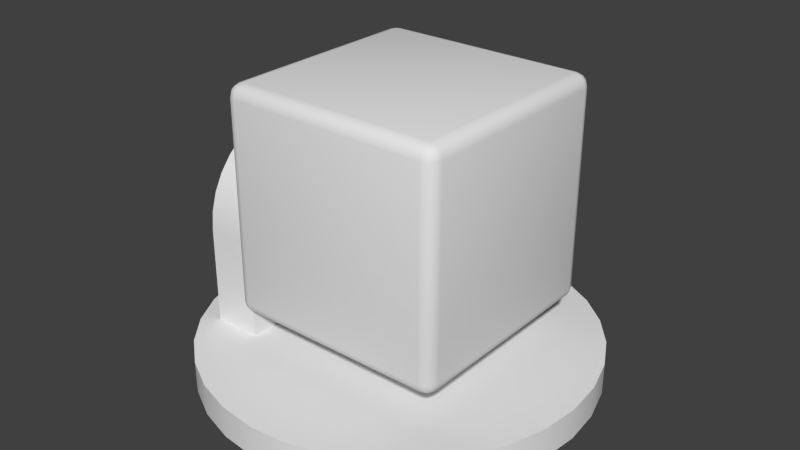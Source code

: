 # Source: locked_track.blend  (saved by Blender 2.74.0; exported with 4.5.12 LTS)
import bpy
from mathutils import Matrix  # noqa: F401  (used for matrix-valued properties, if any)

bpy.ops.wm.read_factory_settings(use_empty=True)
scene = bpy.context.scene
scene.name = 'Scene'

# ---- collections
col_collection_1 = bpy.data.collections.new('Collection 1'); scene.collection.children.link(col_collection_1)

# ---- node groups
ng_auto_smooth = bpy.data.node_groups.new('Auto Smooth', 'GeometryNodeTree')
_s = ng_auto_smooth.interface.new_socket(name='Geometry', in_out='OUTPUT', socket_type='NodeSocketGeometry')
_s = ng_auto_smooth.interface.new_socket(name='Geometry', in_out='INPUT', socket_type='NodeSocketGeometry')
_s = ng_auto_smooth.interface.new_socket(name='Angle', in_out='INPUT', socket_type='NodeSocketFloat')
_s.subtype = 'ANGLE'
_s.min_value = 0.0
_s.max_value = 3.142
ng_auto_smooth.is_modifier = True
_N = ng_auto_smooth.nodes; _L = ng_auto_smooth.links
n0 = _N.new('NodeGroupOutput'); n0.name = 'Group Output'; n0.location = (480, -100)
n1 = _N.new('NodeGroupInput'); n1.name = 'Group Input'; n1.location = (-420, -300)
n2 = _N.new('NodeGroupInput'); n2.name = 'Group Input.001'; n2.location = (-60, -100)
n3 = _N.new('GeometryNodeSetShadeSmooth'); n3.name = 'Set Shade Smooth'; n3.location = (120, -100)
n3.domain = 'EDGE'
n4 = _N.new('GeometryNodeSetShadeSmooth'); n4.name = 'Set Shade Smooth.001'; n4.location = (300, -100)
n5 = _N.new('GeometryNodeInputMeshEdgeAngle'); n5.name = 'Edge Angle'; n5.location = (-420, -220)
n6 = _N.new('GeometryNodeInputEdgeSmooth'); n6.name = 'Is Edge Smooth'; n6.location = (-60, -160)
n7 = _N.new('GeometryNodeInputShadeSmooth'); n7.name = 'Is Face Smooth'; n7.location = (-240, -340)
n8 = _N.new('FunctionNodeBooleanMath'); n8.name = 'Boolean Math'; n8.location = (-60, -220)
n9 = _N.new('FunctionNodeCompare'); n9.name = 'Compare'; n9.location = (-240, -180)
n9.operation = 'LESS_EQUAL'
_L.new(n5.outputs[0], n9.inputs[0])
_L.new(n4.outputs[0], n0.inputs[0])
_L.new(n1.outputs[1], n9.inputs[1])
_L.new(n9.outputs[0], n8.inputs[0])
_L.new(n7.outputs[0], n8.inputs[1])
_L.new(n2.outputs[0], n3.inputs[0])
_L.new(n6.outputs[0], n3.inputs[1])
_L.new(n3.outputs[0], n4.inputs[0])
_L.new(n8.outputs[0], n3.inputs[2])
n0.is_active_output = True

# ---- world
world_world = bpy.data.worlds.new('World'); scene.world = world_world
world_world.color = (0.05088, 0.05088, 0.05088)
world_world.use_sun_shadow = False
world_world.sun_shadow_jitter_overblur = 0.0
world_world.cycles.sampling_method = 'MANUAL'
world_world.cycles.sample_map_resolution = 256

# ---- meshes
me_circle = bpy.data.meshes.new('Circle')
me_circle.from_pydata([(0.0, 1.75, 0.0), (-0.3414, 1.716, 0.0), (-0.6697, 1.617, 0.0), (-0.9722, 1.455, 0.0), (-1.237, 1.237, 0.0), (-1.455, 0.9722, 0.0), (-1.617, 0.6697, 0.0), (-1.716, 0.3414, 0.0), (-1.75, 1.321e-07, 0.0), (-1.716, -0.3414, 0.0), (-1.617, -0.6697, 0.0), (-1.455, -0.9722, 0.0), (-1.237, -1.237, 0.0), (-0.9722, -1.455, 0.0), (-0.6697, -1.617, 0.0), (-0.3414, -1.716, 0.0), (5.702e-07, -1.75, 0.0), (0.3414, -1.716, 0.0), (0.6697, -1.617, 0.0), (0.9722, -1.455, 0.0), (1.237, -1.237, 0.0), (1.455, -0.9722, 0.0), (1.617, -0.6697, 0.0), (1.716, -0.3414, 0.0), (1.75, 1.69e-06, 0.0), (1.716, 0.3414, 0.0), (1.617, 0.6697, 0.0), (1.455, 0.9722, 0.0), (1.237, 1.237, 0.0), (0.9722, 1.455, 0.0), (0.6697, 1.617, 0.0), (0.3414, 1.716, 0.0), (-1.135e-08, 1.618, 0.0), (-0.3156, 1.586, 0.0), (-0.619, 1.494, 0.0), (-0.8987, 1.345, 0.0), (-1.144, 1.144, 0.0), (-1.345, 0.8987, 0.0), (-1.494, 0.619, 0.0), (-1.586, 0.3156, 0.0), (-1.618, 1.593e-07, 0.0), (-1.586, -0.3156, 0.0), (-1.494, -0.619, 0.0), (-1.345, -0.8987, 0.0), (-1.144, -1.144, 0.0), (-0.8987, -1.345, 0.0), (-0.619, -1.494, 0.0), (-0.3156, -1.586, 0.0), (5.157e-07, -1.618, 0.0), (0.3156, -1.586, 0.0), (0.619, -1.494, 0.0), (0.8987, -1.345, 0.0), (1.144, -1.144, 0.0), (1.345, -0.8987, 0.0), (1.494, -0.619, 0.0), (1.586, -0.3156, 0.0), (1.618, 1.599e-06, 0.0), (1.586, 0.3156, 0.0), (1.494, 0.619, 0.0), (1.345, 0.8987, 0.0), (1.144, 1.144, 0.0), (0.8987, 1.345, 0.0), (0.619, 1.494, 0.0), (0.3156, 1.586, 0.0), (-3.662e-08, 1.364, 0.0), (-0.266, 1.337, 0.0), (-0.5218, 1.26, 0.0), (-0.7575, 1.134, 0.0), (-0.9642, 0.9642, 0.0), (-1.134, 0.7575, 0.0), (-1.26, 0.5218, 0.0), (-1.337, 0.266, 0.0), (-1.364, 2.238e-07, 0.0), (-1.337, -0.266, 0.0), (-1.26, -0.5218, 0.0), (-1.134, -0.7575, 0.0), (-0.9642, -0.9642, 0.0), (-0.7575, -1.134, 0.0), (-0.5218, -1.26, 0.0), (-0.266, -1.337, 0.0), (4.077e-07, -1.364, 0.0), (0.266, -1.337, 0.0), (0.5218, -1.26, 0.0), (0.7575, -1.134, 0.0), (0.9642, -0.9642, 0.0), (1.134, -0.7575, 0.0), (1.26, -0.5218, 0.0), (1.337, -0.266, 0.0), (1.364, 1.438e-06, 0.0), (1.337, 0.266, 0.0), (1.26, 0.5218, 0.0), (1.134, 0.7575, 0.0), (0.9642, 0.9642, 0.0), (0.7575, 1.134, 0.0), (0.5218, 1.26, 0.0), (0.266, 1.337, 0.0), (0.8908, 0.9071, 0.0), (0.6136, 1.018, 0.0), (0.3128, 1.087, 0.0), (2.324e-07, 1.11, 0.0), (-0.3128, 1.087, 0.0), (-0.6136, 1.018, 0.0), (-0.8908, 0.9071, 0.0), (0.9898, 0.6326, 0.0), (0.6818, 0.7149, 0.0), (0.3476, 0.7656, 0.0), (3.985e-07, 0.7827, 0.0), (-0.3476, 0.7656, 0.0), (-0.6818, 0.7149, 0.0), (-0.9898, 0.6326, 0.0), (1.051, 0.3248, 0.0), (0.7238, 0.3685, 0.0), (0.369, 0.3954, 0.0), (6.425e-07, 0.4045, 0.0), (-0.369, 0.3954, 0.0), (-0.7238, 0.3685, 0.0), (-1.051, 0.3248, 0.0), (1.071, 1.259e-06, 0.0), (0.7379, 1.043e-06, 0.0), (0.3762, 7.749e-07, 0.0), (6.258e-07, 5.662e-07, 0.0), (-0.3762, 3.576e-07, 0.0), (-0.7379, 2.235e-07, 0.0), (-1.071, 2.98e-07, 0.0), (1.051, -0.3248, 0.0), (0.7238, -0.3685, 0.0), (0.369, -0.3954, 0.0), (6.974e-07, -0.4045, 0.0), (-0.369, -0.3954, 0.0), (-0.7238, -0.3685, 0.0), (-1.051, -0.3248, 0.0), (0.9898, -0.6326, 0.0), (0.6818, -0.7149, 0.0), (0.3476, -0.7656, 0.0), (6.532e-07, -0.7827, 0.0), (-0.3476, -0.7656, 0.0), (-0.6818, -0.7149, 0.0), (-0.9898, -0.6326, 0.0), (0.8908, -0.9071, 0.0), (0.6136, -1.018, 0.0), (0.3128, -1.087, 0.0), (4.597e-07, -1.11, 0.0), (-0.3128, -1.087, 0.0), (-0.6136, -1.018, 0.0), (-0.8908, -0.9071, 0.0), (0.0, 1.75, 0.2817), (-0.3414, 1.716, 0.2817), (-0.6697, 1.617, 0.2817), (-0.9722, 1.455, 0.2817), (-1.237, 1.237, 0.2817), (-1.455, 0.9722, 0.2817), (-1.617, 0.6697, 0.2817), (-1.716, 0.3414, 0.2817), (-1.75, 1.321e-07, 0.2817), (-1.716, -0.3414, 0.2817), (-1.617, -0.6697, 0.2817), (-1.455, -0.9722, 0.2817), (-1.237, -1.237, 0.2817), (-0.9722, -1.455, 0.2817), (-0.6697, -1.617, 0.2817), (-0.3414, -1.716, 0.2817), (5.702e-07, -1.75, 0.2817), (0.3414, -1.716, 0.2817), (0.6697, -1.617, 0.2817), (0.9722, -1.455, 0.2817), (1.237, -1.237, 0.2817), (1.455, -0.9722, 0.2817), (1.617, -0.6697, 0.2817), (1.716, -0.3414, 0.2817), (1.75, 1.69e-06, 0.2817), (1.716, 0.3414, 0.2817), (1.617, 0.6697, 0.2817), (1.455, 0.9722, 0.2817), (1.237, 1.237, 0.2817), (0.9722, 1.455, 0.2817), (0.6697, 1.617, 0.2817), (0.3414, 1.716, 0.2817), (-1.135e-08, 1.618, 0.2817), (-0.3156, 1.586, 0.2817), (-0.619, 1.494, 0.2817), (-0.8987, 1.345, 0.2817), (-1.144, 1.144, 0.2817), (-1.345, 0.8987, 0.2817), (-1.494, 0.619, 0.2817), (-1.586, 0.3156, 0.2817), (-1.618, 1.593e-07, 0.2817), (-1.586, -0.3156, 0.2817), (-1.494, -0.619, 0.2817), (-1.345, -0.8987, 0.2817), (-1.144, -1.144, 0.2817), (-0.8987, -1.345, 0.2817), (-0.619, -1.494, 0.2817), (-0.3156, -1.586, 0.2817), (5.157e-07, -1.618, 0.2817), (0.3156, -1.586, 0.2817), (0.619, -1.494, 0.2817), (0.8987, -1.345, 0.2817), (1.144, -1.144, 0.2817), (1.345, -0.8987, 0.2817), (1.494, -0.619, 0.2817), (1.586, -0.3156, 0.2817), (1.618, 1.599e-06, 0.2817), (1.586, 0.3156, 0.2817), (1.494, 0.619, 0.2817), (1.345, 0.8987, 0.2817), (1.144, 1.144, 0.2817), (0.8987, 1.345, 0.2817), (0.619, 1.494, 0.2817), (0.3156, 1.586, 0.2817), (-3.662e-08, 1.364, 0.2817), (-0.266, 1.337, 0.2817), (-0.5218, 1.26, 0.2817), (-0.7575, 1.134, 0.2817), (-0.9642, 0.9642, 0.2817), (-1.134, 0.7575, 0.2817), (-1.26, 0.5218, 0.2817), (-1.337, 0.266, 0.2817), (-1.364, 2.238e-07, 0.2817), (-1.337, -0.266, 0.2817), (-1.26, -0.5218, 0.2817), (-1.134, -0.7575, 0.2817), (-0.9642, -0.9642, 0.2817), (-0.7575, -1.134, 0.2817), (-0.5218, -1.26, 0.2817), (-0.266, -1.337, 0.2817), (4.077e-07, -1.364, 0.2817), (0.266, -1.337, 0.2817), (0.5218, -1.26, 0.2817), (0.7575, -1.134, 0.2817), (0.9642, -0.9642, 0.2817), (1.134, -0.7575, 0.2817), (1.26, -0.5218, 0.2817), (1.337, -0.266, 0.2817), (1.364, 1.438e-06, 0.2817), (1.337, 0.266, 0.2817), (1.26, 0.5218, 0.2817), (1.134, 0.7575, 0.2817), (0.9642, 0.9642, 0.2817), (0.7575, 1.134, 0.2817), (0.5218, 1.26, 0.2817), (0.266, 1.337, 0.2817), (0.8908, 0.9071, 0.2817), (0.6136, 1.018, 0.2817), (0.3128, 1.087, 0.2817), (2.324e-07, 1.11, 0.2817), (-0.3128, 1.087, 0.2817), (-0.6136, 1.018, 0.2817), (-0.8908, 0.9071, 0.2817), (0.9898, 0.6326, 0.2817), (0.6818, 0.7149, 0.2817), (0.3476, 0.7656, 0.2817), (3.985e-07, 0.7827, 0.2817), (-0.3476, 0.7656, 0.2817), (-0.6818, 0.7149, 0.2817), (-0.9898, 0.6326, 0.2817), (1.051, 0.3248, 0.2817), (0.7238, 0.3685, 0.2817), (0.369, 0.3954, 0.2817), (6.425e-07, 0.4045, 0.2817), (-0.369, 0.3954, 0.2817), (-0.7238, 0.3685, 0.2817), (-1.051, 0.3248, 0.2817), (1.071, 1.259e-06, 0.2817), (0.7379, 1.043e-06, 0.2817), (0.3762, 7.749e-07, 0.2817), (6.258e-07, 5.662e-07, 0.2817), (-0.3762, 3.576e-07, 0.2817), (-0.7379, 2.235e-07, 0.2817), (-1.071, 2.98e-07, 0.2817), (1.051, -0.3248, 0.2817), (0.7238, -0.3685, 0.2817), (0.369, -0.3954, 0.2817), (6.974e-07, -0.4045, 0.2817), (-0.369, -0.3954, 0.2817), (-0.7238, -0.3685, 0.2817), (-1.051, -0.3248, 0.2817), (0.9898, -0.6326, 0.2817), (0.6818, -0.7149, 0.2817), (0.3476, -0.7656, 0.2817), (6.532e-07, -0.7827, 0.2817), (-0.3476, -0.7656, 0.2817), (-0.6818, -0.7149, 0.2817), (-0.9898, -0.6326, 0.2817), (0.8908, -0.9071, 0.2817), (0.6136, -1.018, 0.2817), (0.3128, -1.087, 0.2817), (4.597e-07, -1.11, 0.2817), (-0.3128, -1.087, 0.2817), (-0.6136, -1.018, 0.2817), (-0.8908, -0.9071, 0.2817)], [], [(29, 28, 60, 61), (18, 17, 49, 50), (7, 6, 38, 39), (27, 26, 58, 59), (5, 4, 36, 37), (16, 15, 47, 48), (25, 24, 56, 57), (3, 2, 34, 35), (14, 13, 45, 46), (23, 22, 54, 55), (1, 0, 32, 33), (12, 11, 43, 44), (0, 31, 63, 32), (21, 20, 52, 53), (10, 9, 41, 42), (30, 29, 61, 62), (19, 18, 50, 51), (8, 7, 39, 40), (28, 27, 59, 60), (17, 16, 48, 49), (6, 5, 37, 38), (26, 25, 57, 58), (4, 3, 35, 36), (15, 14, 46, 47), (24, 23, 55, 56), (2, 1, 33, 34), (13, 12, 44, 45), (22, 21, 53, 54), (11, 10, 42, 43), (31, 30, 62, 63), (20, 19, 51, 52), (9, 8, 40, 41), (62, 61, 93, 94), (51, 50, 82, 83), (40, 39, 71, 72), (60, 59, 91, 92), (49, 48, 80, 81), (38, 37, 69, 70), (58, 57, 89, 90), (36, 35, 67, 68), (47, 46, 78, 79), (56, 55, 87, 88), (34, 33, 65, 66), (45, 44, 76, 77), (54, 53, 85, 86), (43, 42, 74, 75), (63, 62, 94, 95), (52, 51, 83, 84), (41, 40, 72, 73), (61, 60, 92, 93), (50, 49, 81, 82), (39, 38, 70, 71), (59, 58, 90, 91), (37, 36, 68, 69), (48, 47, 79, 80), (57, 56, 88, 89), (35, 34, 66, 67), (46, 45, 77, 78), (55, 54, 86, 87), (33, 32, 64, 65), (44, 43, 75, 76), (32, 63, 95, 64), (53, 52, 84, 85), (42, 41, 73, 74), (92, 91, 96, 93), (91, 90, 103, 96), (90, 89, 110, 103), (89, 88, 117, 110), (88, 87, 124, 117), (87, 86, 131, 124), (86, 85, 138, 131), (85, 84, 83, 138), (93, 96, 97, 94), (96, 103, 104, 97), (103, 110, 111, 104), (110, 117, 118, 111), (117, 124, 125, 118), (124, 131, 132, 125), (131, 138, 139, 132), (138, 83, 82, 139), (94, 97, 98, 95), (97, 104, 105, 98), (104, 111, 112, 105), (111, 118, 119, 112), (118, 125, 126, 119), (125, 132, 133, 126), (132, 139, 140, 133), (139, 82, 81, 140), (95, 98, 99, 64), (98, 105, 106, 99), (105, 112, 113, 106), (112, 119, 120, 113), (119, 126, 127, 120), (126, 133, 134, 127), (133, 140, 141, 134), (140, 81, 80, 141), (64, 99, 100, 65), (99, 106, 107, 100), (106, 113, 114, 107), (113, 120, 121, 114), (120, 127, 128, 121), (127, 134, 135, 128), (134, 141, 142, 135), (141, 80, 79, 142), (65, 100, 101, 66), (100, 107, 108, 101), (107, 114, 115, 108), (114, 121, 122, 115), (121, 128, 129, 122), (128, 135, 136, 129), (135, 142, 143, 136), (142, 79, 78, 143), (66, 101, 102, 67), (101, 108, 109, 102), (108, 115, 116, 109), (115, 122, 123, 116), (122, 129, 130, 123), (129, 136, 137, 130), (136, 143, 144, 137), (143, 78, 77, 144), (67, 102, 69, 68), (102, 109, 70, 69), (109, 116, 71, 70), (116, 123, 72, 71), (123, 130, 73, 72), (130, 137, 74, 73), (137, 144, 75, 74), (144, 77, 76, 75), (174, 206, 205, 173), (163, 195, 194, 162), (152, 184, 183, 151), (172, 204, 203, 171), (150, 182, 181, 149), (161, 193, 192, 160), (170, 202, 201, 169), (148, 180, 179, 147), (159, 191, 190, 158), (168, 200, 199, 167), (146, 178, 177, 145), (157, 189, 188, 156), (145, 177, 208, 176), (166, 198, 197, 165), (155, 187, 186, 154), (175, 207, 206, 174), (164, 196, 195, 163), (153, 185, 184, 152), (173, 205, 204, 172), (162, 194, 193, 161), (151, 183, 182, 150), (171, 203, 202, 170), (149, 181, 180, 148), (160, 192, 191, 159), (169, 201, 200, 168), (147, 179, 178, 146), (158, 190, 189, 157), (167, 199, 198, 166), (156, 188, 187, 155), (176, 208, 207, 175), (165, 197, 196, 164), (154, 186, 185, 153), (207, 239, 238, 206), (196, 228, 227, 195), (185, 217, 216, 184), (205, 237, 236, 204), (194, 226, 225, 193), (183, 215, 214, 182), (203, 235, 234, 202), (181, 213, 212, 180), (192, 224, 223, 191), (201, 233, 232, 200), (179, 211, 210, 178), (190, 222, 221, 189), (199, 231, 230, 198), (188, 220, 219, 187), (208, 240, 239, 207), (197, 229, 228, 196), (186, 218, 217, 185), (206, 238, 237, 205), (195, 227, 226, 194), (184, 216, 215, 183), (204, 236, 235, 203), (182, 214, 213, 181), (193, 225, 224, 192), (202, 234, 233, 201), (180, 212, 211, 179), (191, 223, 222, 190), (200, 232, 231, 199), (178, 210, 209, 177), (189, 221, 220, 188), (177, 209, 240, 208), (198, 230, 229, 197), (187, 219, 218, 186), (237, 238, 241, 236), (236, 241, 248, 235), (235, 248, 255, 234), (234, 255, 262, 233), (233, 262, 269, 232), (232, 269, 276, 231), (231, 276, 283, 230), (230, 283, 228, 229), (238, 239, 242, 241), (241, 242, 249, 248), (248, 249, 256, 255), (255, 256, 263, 262), (262, 263, 270, 269), (269, 270, 277, 276), (276, 277, 284, 283), (283, 284, 227, 228), (239, 240, 243, 242), (242, 243, 250, 249), (249, 250, 257, 256), (256, 257, 264, 263), (263, 264, 271, 270), (270, 271, 278, 277), (277, 278, 285, 284), (284, 285, 226, 227), (240, 209, 244, 243), (243, 244, 251, 250), (250, 251, 258, 257), (257, 258, 265, 264), (264, 265, 272, 271), (271, 272, 279, 278), (278, 279, 286, 285), (285, 286, 225, 226), (209, 210, 245, 244), (244, 245, 252, 251), (251, 252, 259, 258), (258, 259, 266, 265), (265, 266, 273, 272), (272, 273, 280, 279), (279, 280, 287, 286), (286, 287, 224, 225), (210, 211, 246, 245), (245, 246, 253, 252), (252, 253, 260, 259), (259, 260, 267, 266), (266, 267, 274, 273), (273, 274, 281, 280), (280, 281, 288, 287), (287, 288, 223, 224), (211, 212, 247, 246), (246, 247, 254, 253), (253, 254, 261, 260), (260, 261, 268, 267), (267, 268, 275, 274), (274, 275, 282, 281), (281, 282, 289, 288), (288, 289, 222, 223), (212, 213, 214, 247), (247, 214, 215, 254), (254, 215, 216, 261), (261, 216, 217, 268), (268, 217, 218, 275), (275, 218, 219, 282), (282, 219, 220, 289), (289, 220, 221, 222), (28, 29, 174, 173), (17, 18, 163, 162), (6, 7, 152, 151), (26, 27, 172, 171), (4, 5, 150, 149), (15, 16, 161, 160), (24, 25, 170, 169), (2, 3, 148, 147), (13, 14, 159, 158), (22, 23, 168, 167), (0, 1, 146, 145), (11, 12, 157, 156), (31, 0, 145, 176), (20, 21, 166, 165), (9, 10, 155, 154), (29, 30, 175, 174), (18, 19, 164, 163), (7, 8, 153, 152), (27, 28, 173, 172), (16, 17, 162, 161), (5, 6, 151, 150), (25, 26, 171, 170), (3, 4, 149, 148), (14, 15, 160, 159), (23, 24, 169, 168), (1, 2, 147, 146), (12, 13, 158, 157), (21, 22, 167, 166), (10, 11, 156, 155), (30, 31, 176, 175), (19, 20, 165, 164), (8, 9, 154, 153)])
me_circle.polygons.foreach_set('use_smooth', [True] * 288)
me_circle.use_remesh_preserve_volume = False
me_circle.use_remesh_preserve_attributes = False
me_circle.use_mirror_vertex_groups = False
me_circle.update()
me_mount = bpy.data.meshes.new('mount')
me_mount.from_pydata([(-1.544, 1.0, 0.9743), (-1.036, 1.0, 0.9743), (-1.036, -1.0, -0.3025), (-1.544, -1.0, -0.3025), (-1.036, 1.0, -0.3025), (-1.544, 1.0, -0.3025), (-1.544, -1.0, 0.9743), (-1.036, -1.0, 0.9743), (-1.544, -0.9808, 1.169), (-1.036, -0.9808, 1.169), (-1.544, -0.9239, 1.357), (-1.036, -0.9239, 1.357), (-1.544, -0.8315, 1.53), (-1.036, -0.8315, 1.53), (-1.544, -0.7071, 1.681), (-1.036, -0.7071, 1.681), (-1.544, -0.5556, 1.806), (-1.036, -0.5556, 1.806), (-1.544, -0.3827, 1.898), (-1.036, -0.3827, 1.898), (-1.544, -0.1951, 1.955), (-1.036, -0.1951, 1.955), (-1.544, 6.662e-07, 1.974), (-1.036, 7.344e-07, 1.974), (-1.544, 0.1951, 1.955), (-1.036, 0.1951, 1.955), (-1.544, 0.3827, 1.898), (-1.036, 0.3827, 1.898), (-1.544, 0.5556, 1.806), (-1.036, 0.5556, 1.806), (-1.544, 0.7071, 1.681), (-1.036, 0.7071, 1.681), (-1.544, 0.8315, 1.53), (-1.036, 0.8315, 1.53), (-1.544, 0.9239, 1.357), (-1.036, 0.9239, 1.357), (-1.544, 0.9808, 1.169), (-1.036, 0.9808, 1.169), (-1.544, 0.06248, 1.158), (-1.544, -0.06248, 1.158), (-1.544, -0.179, 1.203), (-1.544, -0.2713, 1.287), (-1.544, -0.327, 1.399), (-1.544, -0.3386, 1.523), (-1.544, -0.3044, 1.643), (-1.544, -0.2291, 1.743), (-1.544, -0.1228, 1.809), (-1.544, 8.627e-07, 1.832), (-1.544, 0.1228, 1.809), (-1.544, 0.2291, 1.743), (-1.544, 0.3044, 1.643), (-1.544, 0.3386, 1.523), (-1.544, 0.327, 1.399), (-1.544, 0.2713, 1.287), (-1.544, 0.179, 1.203), (-1.544, 0.05371, 1.204), (-1.544, -0.05371, 1.204), (-1.544, -0.1539, 1.243), (-1.544, -0.2333, 1.316), (-1.544, -0.2812, 1.412), (-1.544, -0.2911, 1.519), (-1.544, -0.2617, 1.622), (-1.544, -0.1969, 1.708), (-1.544, -0.1056, 1.764), (-1.544, 7.916e-07, 1.784), (-1.544, 0.1056, 1.764), (-1.544, 0.1969, 1.708), (-1.544, 0.2617, 1.622), (-1.544, 0.2911, 1.519), (-1.544, 0.2812, 1.412), (-1.544, 0.2333, 1.316), (-1.544, 0.1539, 1.243), (-1.544, 0.02972, 1.333), (-1.544, -0.02972, 1.333), (-1.544, -0.08515, 1.354), (-1.544, -0.1291, 1.394), (-1.544, -0.1556, 1.447), (-1.544, -0.1611, 1.507), (-1.544, -0.1448, 1.564), (-1.544, -0.109, 1.611), (-1.544, -0.05843, 1.643), (-1.544, 5.959e-07, 1.653), (-1.544, 0.05843, 1.643), (-1.544, 0.109, 1.611), (-1.544, 0.1448, 1.564), (-1.544, 0.1611, 1.507), (-1.544, 0.1556, 1.447), (-1.544, 0.1291, 1.394), (-1.544, 0.08515, 1.354), (-1.589, -0.179, 1.203), (-1.589, -0.06248, 1.158), (-1.589, -0.2713, 1.287), (-1.589, -0.327, 1.399), (-1.589, -0.3386, 1.523), (-1.589, -0.3044, 1.643), (-1.589, -0.2291, 1.743), (-1.589, -0.1228, 1.809), (-1.589, 8.627e-07, 1.832), (-1.589, 0.1228, 1.809), (-1.589, 0.2291, 1.743), (-1.589, 0.3044, 1.643), (-1.589, 0.3386, 1.523), (-1.589, 0.327, 1.399), (-1.589, 0.2713, 1.287), (-1.589, 0.179, 1.203), (-1.589, 0.06248, 1.158), (-1.589, -0.1539, 1.243), (-1.589, -0.05371, 1.204), (-1.589, -0.2333, 1.316), (-1.589, -0.2812, 1.412), (-1.589, -0.2911, 1.519), (-1.589, -0.2617, 1.622), (-1.589, -0.1969, 1.708), (-1.589, -0.1056, 1.764), (-1.589, 7.916e-07, 1.784), (-1.589, 0.1056, 1.764), (-1.589, 0.1969, 1.708), (-1.589, 0.2617, 1.622), (-1.589, 0.2911, 1.519), (-1.589, 0.2812, 1.412), (-1.589, 0.2333, 1.316), (-1.589, 0.1539, 1.243), (-1.589, 0.05371, 1.204), (-1.594, -0.3148, 1.521), (-1.594, -0.283, 1.633), (-1.594, 0.1664, 1.223), (-1.594, 0.0581, 1.181), (-1.594, -0.2523, 1.301), (-1.594, -0.3041, 1.405), (-1.594, 0.3041, 1.405), (-1.594, 0.2523, 1.301), (-1.594, -0.0581, 1.181), (-1.594, -0.1664, 1.223), (-1.594, 0.283, 1.633), (-1.594, 0.3148, 1.521), (-1.594, 0.1142, 1.787), (-1.594, 0.213, 1.725), (-1.594, -0.1142, 1.787), (-1.594, 8.271e-07, 1.808), (-1.594, -0.213, 1.725)], [], [(5, 4, 2, 3), (0, 1, 4, 5), (7, 6, 3, 2), (6, 7, 9, 8), (8, 9, 11, 10), (10, 11, 13, 12), (12, 13, 15, 14), (14, 15, 17, 16), (16, 17, 19, 18), (18, 19, 21, 20), (20, 21, 23, 22), (22, 23, 25, 24), (24, 25, 27, 26), (26, 27, 29, 28), (28, 29, 31, 30), (30, 31, 33, 32), (32, 33, 35, 34), (34, 35, 37, 36), (36, 37, 1, 0), (0, 5, 3, 6), (24, 26, 49, 48), (0, 6, 39, 38), (8, 10, 41, 40), (30, 32, 52, 51), (14, 16, 44, 43), (36, 0, 38, 54), (20, 22, 47, 46), (26, 28, 50, 49), (10, 12, 42, 41), (32, 34, 53, 52), (16, 18, 45, 44), (22, 24, 48, 47), (6, 8, 40, 39), (28, 30, 51, 50), (12, 14, 43, 42), (34, 36, 54, 53), (18, 20, 46, 45), (52, 53, 103, 102), (63, 62, 112, 113), (45, 46, 96, 95), (38, 39, 90, 105), (56, 55, 122, 107), (48, 49, 99, 98), (66, 65, 115, 116), (59, 58, 108, 109), (41, 42, 92, 91), (51, 52, 102, 101), (69, 68, 118, 119), (44, 45, 95, 94), (62, 61, 111, 112), (55, 71, 121, 122), (54, 38, 105, 104), (65, 64, 114, 115), (47, 48, 98, 97), (59, 60, 77, 76), (70, 71, 88, 87), (57, 58, 75, 74), (68, 69, 86, 85), (66, 67, 84, 83), (64, 65, 82, 81), (62, 63, 80, 79), (60, 61, 78, 77), (71, 55, 72, 88), (58, 59, 76, 75), (69, 70, 87, 86), (56, 57, 74, 73), (67, 68, 85, 84), (65, 66, 83, 82), (63, 64, 81, 80), (55, 56, 73, 72), (61, 62, 79, 78), (123, 124, 111, 110), (125, 126, 122, 121), (127, 128, 109, 108), (129, 130, 120, 119), (131, 132, 106, 107), (133, 134, 118, 117), (135, 136, 116, 115), (137, 138, 114, 113), (126, 131, 107, 122), (124, 139, 112, 111), (128, 123, 110, 109), (130, 125, 121, 120), (132, 127, 108, 106), (134, 129, 119, 118), (136, 133, 117, 116), (138, 135, 115, 114), (139, 137, 113, 112), (70, 69, 119, 120), (60, 59, 109, 110), (42, 43, 93, 92), (49, 50, 100, 99), (67, 66, 116, 117), (57, 56, 107, 106), (39, 40, 89, 90), (64, 63, 113, 114), (46, 47, 97, 96), (71, 70, 120, 121), (53, 54, 104, 103), (43, 44, 94, 93), (61, 60, 110, 111), (68, 67, 117, 118), (50, 51, 101, 100), (58, 57, 106, 108), (40, 41, 91, 89), (95, 96, 137, 139), (97, 98, 135, 138), (99, 100, 133, 136), (101, 102, 129, 134), (89, 91, 127, 132), (103, 104, 125, 130), (92, 93, 123, 128), (94, 95, 139, 124), (105, 90, 131, 126), (96, 97, 138, 137), (98, 99, 136, 135), (100, 101, 134, 133), (90, 89, 132, 131), (102, 103, 130, 129), (91, 92, 128, 127), (104, 105, 126, 125), (93, 94, 124, 123), (2, 4, 1, 7)])
me_mount.polygons.foreach_set('use_smooth', [True] * 123)
me_mount.use_remesh_preserve_volume = False
me_mount.use_remesh_preserve_attributes = False
me_mount.use_mirror_vertex_groups = False
me_mount.update()
me_cylinder_001 = bpy.data.meshes.new('Cylinder.001')
me_cylinder_001.from_pydata([(-1.639, 0.164, 1.5), (-1.229, 0.164, 1.5), (-1.639, 0.1609, 1.468), (-1.229, 0.1609, 1.468), (-1.639, 0.1515, 1.437), (-1.229, 0.1515, 1.437), (-1.639, 0.1364, 1.409), (-1.229, 0.1364, 1.409), (-1.639, 0.116, 1.384), (-1.229, 0.116, 1.384), (-1.639, 0.09112, 1.363), (-1.229, 0.09112, 1.363), (-1.639, 0.06276, 1.348), (-1.229, 0.06276, 1.348), (-1.639, 0.032, 1.339), (-1.229, 0.032, 1.339), (-1.639, -2.027e-07, 1.336), (-1.229, -1.477e-07, 1.336), (-1.639, -0.032, 1.339), (-1.229, -0.032, 1.339), (-1.639, -0.06276, 1.348), (-1.229, -0.06276, 1.348), (-1.639, -0.09112, 1.363), (-1.229, -0.09112, 1.363), (-1.639, -0.116, 1.384), (-1.229, -0.116, 1.384), (-1.639, -0.1364, 1.409), (-1.229, -0.1364, 1.409), (-1.639, -0.1515, 1.437), (-1.229, -0.1515, 1.437), (-1.639, -0.1609, 1.468), (-1.229, -0.1609, 1.468), (-1.639, -0.164, 1.5), (-1.229, -0.164, 1.5), (-1.639, -0.1609, 1.532), (-1.229, -0.1609, 1.532), (-1.639, -0.1515, 1.563), (-1.229, -0.1515, 1.563), (-1.639, -0.1364, 1.591), (-1.229, -0.1364, 1.591), (-1.639, -0.116, 1.616), (-1.229, -0.116, 1.616), (-1.639, -0.09112, 1.636), (-1.229, -0.09112, 1.636), (-1.639, -0.06276, 1.651), (-1.229, -0.06276, 1.651), (-1.639, -0.032, 1.661), (-1.229, -0.032, 1.661), (-1.639, -1.008e-07, 1.664), (-1.229, -4.575e-08, 1.664), (-1.639, 0.032, 1.661), (-1.229, 0.032, 1.661), (-1.639, 0.06276, 1.651), (-1.229, 0.06276, 1.651), (-1.639, 0.09112, 1.636), (-1.229, 0.09112, 1.636), (-1.639, 0.116, 1.616), (-1.229, 0.116, 1.616), (-1.639, 0.1364, 1.591), (-1.229, 0.1364, 1.591), (-1.639, 0.1515, 1.563), (-1.229, 0.1515, 1.563), (-1.639, 0.1609, 1.532), (-1.229, 0.1609, 1.532), (-1.639, 0.07988, 1.368), (-1.639, 0.04072, 1.359), (-1.639, -2.234e-07, 1.356), (-1.639, -0.04072, 1.359), (-1.639, -0.07988, 1.368), (-1.639, 0.09393, 1.395), (-1.639, 0.04788, 1.387), (-1.639, -2.467e-07, 1.384), (-1.639, -0.04789, 1.387), (-1.639, -0.09393, 1.395), (-1.639, 0.1044, 1.427), (-1.639, 0.05321, 1.421), (-1.639, -2.365e-07, 1.419), (-1.639, -0.05321, 1.421), (-1.639, -0.1044, 1.427), (-1.639, 0.1108, 1.462), (-1.639, 0.05648, 1.459), (-1.639, -2.429e-07, 1.458), (-1.639, -0.05648, 1.459), (-1.639, -0.1108, 1.462), (-1.639, 0.113, 1.5), (-1.639, 0.05759, 1.5), (-1.639, -2.31e-07, 1.5), (-1.639, -0.05759, 1.5), (-1.639, -0.113, 1.5), (-1.639, 0.1108, 1.537), (-1.639, 0.05648, 1.54), (-1.639, -1.906e-07, 1.542), (-1.639, -0.05648, 1.54), (-1.639, -0.1108, 1.537), (-1.639, 0.1044, 1.573), (-1.639, 0.05321, 1.579), (-1.639, -1.497e-07, 1.581), (-1.639, -0.05321, 1.579), (-1.639, -0.1044, 1.573), (-1.639, 0.09393, 1.605), (-1.639, 0.04788, 1.613), (-1.639, -1.182e-07, 1.616), (-1.639, -0.04788, 1.613), (-1.639, -0.09393, 1.605), (-1.639, 0.07988, 1.631), (-1.639, 0.04072, 1.641), (-1.639, -1.019e-07, 1.644), (-1.639, -0.04072, 1.641), (-1.639, -0.07988, 1.631)], [], [(0, 1, 3, 2), (2, 3, 5, 4), (4, 5, 7, 6), (6, 7, 9, 8), (8, 9, 11, 10), (10, 11, 13, 12), (12, 13, 15, 14), (14, 15, 17, 16), (16, 17, 19, 18), (18, 19, 21, 20), (20, 21, 23, 22), (22, 23, 25, 24), (24, 25, 27, 26), (26, 27, 29, 28), (28, 29, 31, 30), (30, 31, 33, 32), (32, 33, 35, 34), (34, 35, 37, 36), (36, 37, 39, 38), (38, 39, 41, 40), (40, 41, 43, 42), (42, 43, 45, 44), (44, 45, 47, 46), (46, 47, 49, 48), (48, 49, 51, 50), (50, 51, 53, 52), (52, 53, 55, 54), (54, 55, 57, 56), (56, 57, 59, 58), (58, 59, 61, 60), (60, 61, 63, 62), (62, 63, 1, 0), (12, 64, 8, 10), (64, 69, 6, 8), (69, 74, 4, 6), (74, 79, 2, 4), (79, 84, 0, 2), (84, 89, 62, 0), (89, 94, 60, 62), (94, 99, 58, 60), (99, 104, 56, 58), (104, 52, 54, 56), (14, 65, 64, 12), (65, 70, 69, 64), (70, 75, 74, 69), (75, 80, 79, 74), (80, 85, 84, 79), (85, 90, 89, 84), (90, 95, 94, 89), (95, 100, 99, 94), (100, 105, 104, 99), (105, 50, 52, 104), (16, 66, 65, 14), (66, 71, 70, 65), (71, 76, 75, 70), (76, 81, 80, 75), (81, 86, 85, 80), (86, 91, 90, 85), (91, 96, 95, 90), (96, 101, 100, 95), (101, 106, 105, 100), (106, 48, 50, 105), (18, 67, 66, 16), (67, 72, 71, 66), (72, 77, 76, 71), (77, 82, 81, 76), (82, 87, 86, 81), (87, 92, 91, 86), (92, 97, 96, 91), (97, 102, 101, 96), (102, 107, 106, 101), (107, 46, 48, 106), (20, 68, 67, 18), (68, 73, 72, 67), (73, 78, 77, 72), (78, 83, 82, 77), (83, 88, 87, 82), (88, 93, 92, 87), (93, 98, 97, 92), (98, 103, 102, 97), (103, 108, 107, 102), (108, 44, 46, 107), (22, 24, 68, 20), (24, 26, 73, 68), (26, 28, 78, 73), (28, 30, 83, 78), (30, 32, 88, 83), (32, 34, 93, 88), (34, 36, 98, 93), (36, 38, 103, 98), (38, 40, 108, 103), (40, 42, 44, 108)])
me_cylinder_001.polygons.foreach_set('use_smooth', [True] * 92)
me_cylinder_001.use_remesh_preserve_volume = False
me_cylinder_001.use_remesh_preserve_attributes = False
me_cylinder_001.use_mirror_vertex_groups = False
me_cylinder_001.update()
me_camera = bpy.data.meshes.new('camera')
me_camera.from_pydata([(-1.0, -0.887, -0.887), (-0.887, -0.887, -1.0), (-0.887, -1.0, -0.887), (-0.9849, -0.887, -0.9434), (-0.9849, -0.9434, -0.887), (-0.9702, -0.941, -0.941), (-0.887, -0.9434, -0.9849), (-0.9434, -0.887, -0.9849), (-0.941, -0.941, -0.9702), (-0.9434, -0.9849, -0.887), (-0.887, -0.9849, -0.9434), (-0.941, -0.9702, -0.941), (-1.0, 0.887, -0.887), (-0.887, 1.0, -0.887), (-0.887, 0.887, -1.0), (-0.9849, 0.9434, -0.887), (-0.9849, 0.887, -0.9434), (-0.9702, 0.941, -0.941), (-0.887, 0.9849, -0.9434), (-0.9434, 0.9849, -0.887), (-0.941, 0.9702, -0.941), (-0.9434, 0.887, -0.9849), (-0.887, 0.9434, -0.9849), (-0.941, 0.941, -0.9702), (0.887, 1.0, -0.887), (1.0, 0.887, -0.887), (0.887, 0.887, -1.0), (0.9434, 0.9849, -0.887), (0.887, 0.9849, -0.9434), (0.941, 0.9702, -0.941), (0.9849, 0.887, -0.9434), (0.9849, 0.9434, -0.887), (0.9702, 0.941, -0.941), (0.887, 0.9434, -0.9849), (0.9434, 0.887, -0.9849), (0.941, 0.941, -0.9702), (1.0, -0.887, -0.887), (0.887, -1.0, -0.887), (0.887, -0.887, -1.0), (0.9849, -0.9434, -0.887), (0.9849, -0.887, -0.9434), (0.9702, -0.941, -0.941), (0.887, -0.9849, -0.9434), (0.9434, -0.9849, -0.887), (0.941, -0.9702, -0.941), (0.9434, -0.887, -0.9849), (0.887, -0.9434, -0.9849), (0.941, -0.941, -0.9702), (-0.887, -1.0, 0.887), (-0.887, -0.887, 1.0), (-1.0, -0.887, 0.887), (-0.887, -0.9849, 0.9434), (-0.9434, -0.9849, 0.887), (-0.941, -0.9702, 0.941), (-0.9434, -0.887, 0.9849), (-0.887, -0.9434, 0.9849), (-0.941, -0.941, 0.9702), (-0.9849, -0.9434, 0.887), (-0.9849, -0.887, 0.9434), (-0.9702, -0.941, 0.941), (-1.0, 0.887, 0.887), (-0.887, 0.887, 1.0), (-0.887, 1.0, 0.887), (-0.9849, 0.887, 0.9434), (-0.9849, 0.9434, 0.887), (-0.9702, 0.941, 0.941), (-0.887, 0.9434, 0.9849), (-0.9434, 0.887, 0.9849), (-0.941, 0.941, 0.9702), (-0.9434, 0.9849, 0.887), (-0.887, 0.9849, 0.9434), (-0.941, 0.9702, 0.941), (0.887, 1.0, 0.887), (0.887, 0.887, 1.0), (1.0, 0.887, 0.887), (0.887, 0.9849, 0.9434), (0.9434, 0.9849, 0.887), (0.941, 0.9702, 0.941), (0.9434, 0.887, 0.9849), (0.887, 0.9434, 0.9849), (0.941, 0.941, 0.9702), (0.9849, 0.9434, 0.887), (0.9849, 0.887, 0.9434), (0.9702, 0.941, 0.941), (1.0, -0.887, 0.887), (0.887, -0.887, 1.0), (0.887, -1.0, 0.887), (0.9849, -0.887, 0.9434), (0.9849, -0.9434, 0.887), (0.9702, -0.941, 0.941), (0.887, -0.9434, 0.9849), (0.9434, -0.887, 0.9849), (0.941, -0.941, 0.9702), (0.9434, -0.9849, 0.887), (0.887, -0.9849, 0.9434), (0.941, -0.9702, 0.941), (-3.19e-08, 1.0, 0.5095), (-0.0994, 1.0, 0.4997), (-0.195, 1.0, 0.4707), (-0.2831, 1.0, 0.4236), (-0.3603, 1.0, 0.3603), (-0.4236, 1.0, 0.2831), (-0.4707, 1.0, 0.195), (-0.4997, 1.0, 0.0994), (-0.5095, 1.0, 6.111e-08), (-0.4997, 1.0, -0.0994), (-0.4707, 1.0, -0.195), (-0.4236, 1.0, -0.2831), (-0.3603, 1.0, -0.3603), (-0.2831, 1.0, -0.4236), (-0.195, 1.0, -0.4707), (-0.0994, 1.0, -0.4997), (1.341e-07, 1.0, -0.5095), (0.0994, 1.0, -0.4997), (0.195, 1.0, -0.4707), (0.2831, 1.0, -0.4236), (0.3603, 1.0, -0.3603), (0.4236, 1.0, -0.2831), (0.4707, 1.0, -0.195), (0.4997, 1.0, -0.0994), (0.5095, 1.0, 5.146e-07), (0.4997, 1.0, 0.0994), (0.4707, 1.0, 0.195), (0.4236, 1.0, 0.2831), (0.3603, 1.0, 0.3603), (0.2831, 1.0, 0.4236), (0.195, 1.0, 0.4707), (0.0994, 1.0, 0.4997), (-5.305e-08, 1.166, 0.3033), (-0.05918, 1.166, 0.2975), (-0.1161, 1.166, 0.2803), (-0.1685, 1.166, 0.2522), (-0.2145, 1.166, 0.2145), (-0.2522, 1.166, 0.1685), (-0.2803, 1.166, 0.1161), (-0.2975, 1.166, 0.05918), (-0.3033, 1.166, 1.088e-07), (-0.2975, 1.166, -0.05918), (-0.2803, 1.166, -0.1161), (-0.2522, 1.166, -0.1685), (-0.2145, 1.166, -0.2145), (-0.1685, 1.166, -0.2522), (-0.1161, 1.166, -0.2803), (-0.05918, 1.166, -0.2975), (4.579e-08, 1.166, -0.3033), (0.05918, 1.166, -0.2975), (0.1161, 1.166, -0.2803), (0.1685, 1.166, -0.2522), (0.2145, 1.166, -0.2145), (0.2522, 1.166, -0.1685), (0.2803, 1.166, -0.1161), (0.2975, 1.166, -0.05918), (0.3033, 1.166, 3.788e-07), (0.2975, 1.166, 0.05918), (0.2803, 1.166, 0.1161), (0.2522, 1.166, 0.1685), (0.2145, 1.166, 0.2145), (0.1685, 1.166, 0.2522), (0.1161, 1.166, 0.2803), (0.05918, 1.166, 0.2975), (-5.305e-08, 1.415, 0.3033), (-0.05918, 1.415, 0.2975), (-0.1161, 1.415, 0.2803), (-0.1685, 1.415, 0.2522), (-0.2145, 1.415, 0.2145), (-0.2522, 1.415, 0.1685), (-0.2803, 1.415, 0.1161), (-0.2975, 1.415, 0.05918), (-0.3033, 1.415, 1.088e-07), (-0.2975, 1.415, -0.05918), (-0.2803, 1.415, -0.1161), (-0.2522, 1.415, -0.1685), (-0.2145, 1.415, -0.2145), (-0.1685, 1.415, -0.2522), (-0.1161, 1.415, -0.2803), (-0.05918, 1.415, -0.2975), (4.579e-08, 1.415, -0.3033), (0.05918, 1.415, -0.2975), (0.1161, 1.415, -0.2803), (0.1685, 1.415, -0.2522), (0.2145, 1.415, -0.2145), (0.2522, 1.415, -0.1685), (0.2803, 1.415, -0.1161), (0.2975, 1.415, -0.05918), (0.3033, 1.415, 3.788e-07), (0.2975, 1.415, 0.05918), (0.2803, 1.415, 0.1161), (0.2522, 1.415, 0.1685), (0.2145, 1.415, 0.2145), (0.1685, 1.415, 0.2522), (0.1161, 1.415, 0.2803), (0.05918, 1.415, 0.2975), (-4.241e-08, 1.647, 0.4362), (-0.0851, 1.647, 0.4278), (-0.1669, 1.647, 0.403), (-0.2423, 1.647, 0.3627), (-0.3084, 1.647, 0.3084), (-0.3627, 1.647, 0.2423), (-0.403, 1.647, 0.1669), (-0.4278, 1.647, 0.0851), (-0.4362, 1.647, 7.824e-08), (-0.4278, 1.647, -0.0851), (-0.403, 1.647, -0.1669), (-0.3627, 1.647, -0.2423), (-0.3084, 1.647, -0.3084), (-0.2423, 1.647, -0.3627), (-0.1669, 1.647, -0.403), (-0.0851, 1.647, -0.4278), (9.972e-08, 1.647, -0.4362), (0.0851, 1.647, -0.4278), (0.1669, 1.647, -0.403), (0.2423, 1.647, -0.3627), (0.3084, 1.647, -0.3084), (0.3627, 1.647, -0.2423), (0.403, 1.647, -0.1669), (0.4278, 1.647, -0.0851), (0.4362, 1.647, 4.665e-07), (0.4278, 1.647, 0.0851), (0.403, 1.647, 0.1669), (0.3627, 1.647, 0.2423), (0.3084, 1.647, 0.3084), (0.2423, 1.647, 0.3627), (0.1669, 1.647, 0.403), (0.08509, 1.647, 0.4278), (-4.466e-08, 1.6, 0.3891), (-0.07592, 1.6, 0.3817), (-0.1489, 1.6, 0.3595), (-0.2162, 1.6, 0.3236), (-0.2752, 1.6, 0.2752), (-0.3236, 1.6, 0.2162), (-0.3595, 1.6, 0.1489), (-0.3817, 1.6, 0.07592), (-0.3891, 1.6, 8.949e-08), (-0.3817, 1.6, -0.07592), (-0.3595, 1.6, -0.1489), (-0.3236, 1.6, -0.2162), (-0.2752, 1.6, -0.2752), (-0.2162, 1.6, -0.3236), (-0.1489, 1.6, -0.3595), (-0.07592, 1.6, -0.3817), (8.214e-08, 1.6, -0.3891), (0.07592, 1.6, -0.3817), (0.1489, 1.6, -0.3595), (0.2162, 1.6, -0.3236), (0.2752, 1.6, -0.2752), (0.3236, 1.6, -0.2162), (0.3595, 1.6, -0.1489), (0.3817, 1.6, -0.07592), (0.3891, 1.6, 4.359e-07), (0.3817, 1.6, 0.07592), (0.3595, 1.6, 0.1489), (0.3236, 1.6, 0.2162), (0.2752, 1.6, 0.2752), (0.2162, 1.6, 0.3236), (0.1489, 1.6, 0.3595), (0.07592, 1.6, 0.3817), (-4.878e-08, 1.6, 0.2964), (-0.05782, 1.6, 0.2907), (-0.1134, 1.6, 0.2738), (-0.1647, 1.6, 0.2464), (-0.2096, 1.6, 0.2096), (-0.2464, 1.6, 0.1647), (-0.2738, 1.6, 0.1134), (-0.2907, 1.6, 0.05782), (-0.2964, 1.6, 1.095e-07), (-0.2907, 1.6, -0.05782), (-0.2738, 1.6, -0.1134), (-0.2464, 1.6, -0.1647), (-0.2096, 1.6, -0.2096), (-0.1647, 1.6, -0.2464), (-0.1134, 1.6, -0.2738), (-0.05782, 1.6, -0.2907), (4.779e-08, 1.6, -0.2964), (0.05782, 1.6, -0.2907), (0.1134, 1.6, -0.2738), (0.1647, 1.6, -0.2464), (0.2096, 1.6, -0.2096), (0.2464, 1.6, -0.1647), (0.2738, 1.6, -0.1134), (0.2907, 1.6, -0.05782), (0.2964, 1.6, 3.732e-07), (0.2907, 1.6, 0.05782), (0.2738, 1.6, 0.1134), (0.2464, 1.6, 0.1647), (0.2096, 1.6, 0.2096), (0.1647, 1.6, 0.2464), (0.1134, 1.6, 0.2738), (0.05782, 1.6, 0.2907), (-6.088e-08, 1.6, 0.08544), (-0.01667, 1.6, 0.0838), (-0.0327, 1.6, 0.07893), (-0.04747, 1.6, 0.07104), (-0.06041, 1.6, 0.06041), (-0.07104, 1.6, 0.04747), (-0.07893, 1.6, 0.0327), (-0.08379, 1.6, 0.01667), (-0.08544, 1.6, 1.601e-07), (-0.08379, 1.6, -0.01667), (-0.07893, 1.6, -0.03269), (-0.07104, 1.6, -0.04747), (-0.06041, 1.6, -0.06041), (-0.04747, 1.6, -0.07104), (-0.0327, 1.6, -0.07893), (-0.01667, 1.6, -0.08379), (-3.304e-08, 1.6, -0.08544), (0.01667, 1.6, -0.08379), (0.0327, 1.6, -0.07893), (0.04747, 1.6, -0.07104), (0.06041, 1.6, -0.06041), (0.07104, 1.6, -0.04747), (0.07893, 1.6, -0.03269), (0.08379, 1.6, -0.01667), (0.08544, 1.6, 2.362e-07), (0.08379, 1.6, 0.01667), (0.07893, 1.6, 0.0327), (0.07104, 1.6, 0.04747), (0.06041, 1.6, 0.06041), (0.04747, 1.6, 0.07104), (0.03269, 1.6, 0.07893), (0.01667, 1.6, 0.0838), (-4.506e-08, 1.647, 0.3808), (-0.0743, 1.647, 0.3735), (-0.1457, 1.647, 0.3518), (-0.2116, 1.647, 0.3167), (-0.2693, 1.647, 0.2693), (-0.3167, 1.647, 0.2116), (-0.3518, 1.647, 0.1457), (-0.3735, 1.647, 0.0743), (-0.3808, 1.647, 9.147e-08), (-0.3735, 1.647, -0.0743), (-0.3518, 1.647, -0.1457), (-0.3167, 1.647, -0.2116), (-0.2693, 1.647, -0.2693), (-0.2116, 1.647, -0.3167), (-0.1457, 1.647, -0.3518), (-0.0743, 1.647, -0.3735), (7.903e-08, 1.647, -0.3808), (0.0743, 1.647, -0.3735), (0.1457, 1.647, -0.3518), (0.2116, 1.647, -0.3167), (0.2693, 1.647, -0.2693), (0.3167, 1.647, -0.2116), (0.3518, 1.647, -0.1457), (0.3735, 1.647, -0.0743), (0.3808, 1.647, 4.305e-07), (0.3735, 1.647, 0.0743), (0.3518, 1.647, 0.1457), (0.3167, 1.647, 0.2116), (0.2693, 1.647, 0.2693), (0.2116, 1.647, 0.3167), (0.1457, 1.647, 0.3518), (0.0743, 1.647, 0.3735), (-4.506e-08, 1.594, 0.3808), (-0.0743, 1.594, 0.3735), (-0.1457, 1.594, 0.3518), (-0.2116, 1.594, 0.3167), (-0.2693, 1.594, 0.2693), (-0.3167, 1.594, 0.2116), (-0.3518, 1.594, 0.1457), (-0.3735, 1.594, 0.0743), (-0.3808, 1.594, 9.147e-08), (-0.3735, 1.594, -0.0743), (-0.3518, 1.594, -0.1457), (-0.3167, 1.594, -0.2116), (-0.2693, 1.594, -0.2693), (-0.2116, 1.594, -0.3167), (-0.1457, 1.594, -0.3518), (-0.0743, 1.594, -0.3735), (7.903e-08, 1.594, -0.3808), (0.0743, 1.594, -0.3735), (0.1457, 1.594, -0.3518), (0.2116, 1.594, -0.3167), (0.2693, 1.594, -0.2693), (0.3167, 1.594, -0.2116), (0.3518, 1.594, -0.1457), (0.3735, 1.594, -0.0743), (0.3808, 1.594, 4.305e-07), (0.3735, 1.594, 0.0743), (0.3518, 1.594, 0.1457), (0.3167, 1.594, 0.2116), (0.2693, 1.594, 0.2693), (0.2116, 1.594, 0.3167), (0.1457, 1.594, 0.3518), (0.0743, 1.594, 0.3735), (-3.5e-08, 1.123, 0.4793), (-3.19e-08, 1.085, 0.5095), (-3.345e-08, 1.115, 0.4944), (-3.236e-08, 1.101, 0.5055), (-0.0994, 1.085, 0.4997), (-0.09351, 1.123, 0.4701), (-0.09861, 1.101, 0.4957), (-0.09645, 1.115, 0.4849), (-0.195, 1.085, 0.4707), (-0.1834, 1.123, 0.4428), (-0.1934, 1.101, 0.467), (-0.1892, 1.115, 0.4568), (-0.2831, 1.085, 0.4236), (-0.2663, 1.123, 0.3985), (-0.2808, 1.101, 0.4203), (-0.2747, 1.115, 0.4111), (-0.3603, 1.085, 0.3603), (-0.3389, 1.123, 0.3389), (-0.3574, 1.101, 0.3574), (-0.3496, 1.115, 0.3496), (-0.4236, 1.085, 0.2831), (-0.3985, 1.123, 0.2663), (-0.4203, 1.101, 0.2808), (-0.4111, 1.115, 0.2747), (-0.4707, 1.085, 0.195), (-0.4428, 1.123, 0.1834), (-0.467, 1.101, 0.1934), (-0.4568, 1.115, 0.1892), (-0.4997, 1.085, 0.0994), (-0.4701, 1.123, 0.09351), (-0.4957, 1.101, 0.09861), (-0.4849, 1.115, 0.09645), (-0.5095, 1.085, 6.111e-08), (-0.4793, 1.123, 6.809e-08), (-0.5055, 1.101, 6.205e-08), (-0.4944, 1.115, 6.46e-08), (-0.4997, 1.085, -0.0994), (-0.4701, 1.123, -0.09351), (-0.4957, 1.101, -0.09861), (-0.4849, 1.115, -0.09645), (-0.4707, 1.085, -0.195), (-0.4428, 1.123, -0.1834), (-0.467, 1.101, -0.1934), (-0.4568, 1.115, -0.1892), (-0.4236, 1.085, -0.2831), (-0.3985, 1.123, -0.2663), (-0.4203, 1.101, -0.2808), (-0.4111, 1.115, -0.2747), (-0.3603, 1.085, -0.3603), (-0.3389, 1.123, -0.3389), (-0.3574, 1.101, -0.3574), (-0.3496, 1.115, -0.3496), (-0.2831, 1.085, -0.4236), (-0.2663, 1.123, -0.3985), (-0.2808, 1.101, -0.4203), (-0.2747, 1.115, -0.4111), (-0.195, 1.085, -0.4707), (-0.1834, 1.123, -0.4428), (-0.1934, 1.101, -0.467), (-0.1892, 1.115, -0.4568), (-0.0994, 1.085, -0.4997), (-0.09351, 1.123, -0.4701), (-0.09861, 1.101, -0.4957), (-0.09645, 1.115, -0.4849), (1.341e-07, 1.085, -0.5095), (1.212e-07, 1.123, -0.4793), (1.324e-07, 1.101, -0.5055), (1.276e-07, 1.115, -0.4944), (0.0994, 1.085, -0.4997), (0.09351, 1.123, -0.4701), (0.09861, 1.101, -0.4957), (0.09645, 1.115, -0.4849), (0.195, 1.085, -0.4707), (0.1834, 1.123, -0.4428), (0.1934, 1.101, -0.467), (0.1892, 1.115, -0.4568), (0.2831, 1.085, -0.4236), (0.2663, 1.123, -0.3985), (0.2808, 1.101, -0.4203), (0.2747, 1.115, -0.4111), (0.3603, 1.085, -0.3603), (0.3389, 1.123, -0.3389), (0.3574, 1.101, -0.3574), (0.3496, 1.115, -0.3496), (0.4236, 1.085, -0.2831), (0.3985, 1.123, -0.2663), (0.4203, 1.101, -0.2808), (0.4111, 1.115, -0.2747), (0.4707, 1.085, -0.195), (0.4428, 1.123, -0.1834), (0.467, 1.101, -0.1934), (0.4568, 1.115, -0.1892), (0.4997, 1.085, -0.0994), (0.4701, 1.123, -0.09351), (0.4957, 1.101, -0.09861), (0.4849, 1.115, -0.09645), (0.5095, 1.085, 5.146e-07), (0.4793, 1.123, 4.947e-07), (0.5055, 1.101, 5.119e-07), (0.4944, 1.115, 5.047e-07), (0.4997, 1.085, 0.0994), (0.4701, 1.123, 0.09351), (0.4957, 1.101, 0.09861), (0.4849, 1.115, 0.09645), (0.4707, 1.085, 0.195), (0.4428, 1.123, 0.1834), (0.467, 1.101, 0.1934), (0.4568, 1.115, 0.1892), (0.4236, 1.085, 0.2831), (0.3985, 1.123, 0.2663), (0.4203, 1.101, 0.2808), (0.4111, 1.115, 0.2747), (0.3603, 1.085, 0.3603), (0.3389, 1.123, 0.3389), (0.3574, 1.101, 0.3574), (0.3496, 1.115, 0.3496), (0.2831, 1.085, 0.4236), (0.2663, 1.123, 0.3985), (0.2808, 1.101, 0.4203), (0.2747, 1.115, 0.4111), (0.195, 1.085, 0.4707), (0.1834, 1.123, 0.4428), (0.1934, 1.101, 0.467), (0.1892, 1.115, 0.4568), (0.0994, 1.085, 0.4997), (0.09351, 1.123, 0.4701), (0.09861, 1.101, 0.4957), (0.09645, 1.115, 0.4849)], [], [(86, 48, 2, 37), (74, 84, 36, 25), (85, 73, 61, 49), (62, 72, 24, 13), (50, 60, 12, 0), (0, 3, 5, 4), (3, 7, 8, 5), (1, 6, 8, 7), (6, 10, 11, 8), (2, 9, 11, 10), (9, 4, 5, 11), (5, 8, 11), (12, 15, 17, 16), (15, 19, 20, 17), (13, 18, 20, 19), (18, 22, 23, 20), (14, 21, 23, 22), (21, 16, 17, 23), (17, 20, 23), (24, 27, 29, 28), (27, 31, 32, 29), (25, 30, 32, 31), (30, 34, 35, 32), (26, 33, 35, 34), (33, 28, 29, 35), (29, 32, 35), (36, 39, 41, 40), (39, 43, 44, 41), (37, 42, 44, 43), (42, 46, 47, 44), (38, 45, 47, 46), (45, 40, 41, 47), (41, 44, 47), (48, 51, 53, 52), (51, 55, 56, 53), (49, 54, 56, 55), (54, 58, 59, 56), (50, 57, 59, 58), (57, 52, 53, 59), (53, 56, 59), (60, 63, 65, 64), (63, 67, 68, 65), (61, 66, 68, 67), (66, 70, 71, 68), (62, 69, 71, 70), (69, 64, 65, 71), (65, 68, 71), (72, 75, 77, 76), (75, 79, 80, 77), (73, 78, 80, 79), (78, 82, 83, 80), (74, 81, 83, 82), (81, 76, 77, 83), (77, 80, 83), (84, 87, 89, 88), (87, 91, 92, 89), (85, 90, 92, 91), (90, 94, 95, 92), (86, 93, 95, 94), (93, 88, 89, 95), (89, 92, 95), (49, 61, 67, 54), (54, 67, 63, 58), (58, 63, 60, 50), (62, 13, 19, 69), (69, 19, 15, 64), (64, 15, 12, 60), (14, 1, 7, 21), (21, 7, 3, 16), (16, 3, 0, 12), (2, 48, 52, 9), (9, 52, 57, 4), (4, 57, 50, 0), (61, 73, 79, 66), (66, 79, 75, 70), (70, 75, 72, 62), (74, 25, 31, 81), (81, 31, 27, 76), (76, 27, 24, 72), (26, 14, 22, 33), (33, 22, 18, 28), (28, 18, 13, 24), (73, 85, 91, 78), (78, 91, 87, 82), (82, 87, 84, 74), (86, 37, 43, 93), (93, 43, 39, 88), (88, 39, 36, 84), (38, 26, 34, 45), (45, 34, 30, 40), (40, 30, 25, 36), (85, 49, 55, 90), (90, 55, 51, 94), (94, 51, 48, 86), (1, 38, 46, 6), (6, 46, 42, 10), (10, 42, 37, 2), (1, 14, 26, 38), (505, 501, 157, 158), (461, 457, 146, 147), (417, 413, 135, 136), (497, 493, 155, 156), (453, 449, 144, 145), (409, 405, 133, 134), (489, 485, 153, 154), (401, 397, 131, 132), (445, 441, 142, 143), (481, 477, 151, 152), (393, 389, 129, 130), (437, 433, 140, 141), (473, 469, 149, 150), (429, 425, 138, 139), (509, 505, 158, 159), (465, 461, 147, 148), (421, 417, 136, 137), (501, 497, 156, 157), (457, 453, 145, 146), (413, 409, 134, 135), (493, 489, 154, 155), (405, 401, 132, 133), (449, 445, 143, 144), (485, 481, 152, 153), (397, 393, 130, 131), (441, 437, 141, 142), (477, 473, 150, 151), (384, 509, 159, 128), (433, 429, 139, 140), (389, 384, 128, 129), (469, 465, 148, 149), (425, 421, 137, 138), (117, 116, 464, 468), (106, 105, 420, 424), (126, 125, 500, 504), (115, 114, 456, 460), (104, 103, 412, 416), (124, 123, 492, 496), (102, 101, 404, 408), (113, 112, 448, 452), (122, 121, 484, 488), (100, 99, 396, 400), (111, 110, 440, 444), (120, 119, 476, 480), (98, 97, 388, 392), (109, 108, 432, 436), (96, 127, 508, 385), (118, 117, 468, 472), (107, 106, 424, 428), (127, 126, 504, 508), (116, 115, 460, 464), (105, 104, 416, 420), (125, 124, 496, 500), (114, 113, 452, 456), (103, 102, 408, 412), (123, 122, 488, 492), (101, 100, 400, 404), (112, 111, 444, 448), (121, 120, 480, 484), (99, 98, 392, 396), (110, 109, 436, 440), (119, 118, 472, 476), (108, 107, 428, 432), (150, 149, 181, 182), (139, 138, 170, 171), (159, 158, 190, 191), (148, 147, 179, 180), (137, 136, 168, 169), (157, 156, 188, 189), (146, 145, 177, 178), (135, 134, 166, 167), (155, 154, 186, 187), (133, 132, 164, 165), (144, 143, 175, 176), (153, 152, 184, 185), (131, 130, 162, 163), (142, 141, 173, 174), (151, 150, 182, 183), (129, 128, 160, 161), (140, 139, 171, 172), (128, 159, 191, 160), (149, 148, 180, 181), (138, 137, 169, 170), (158, 157, 189, 190), (147, 146, 178, 179), (136, 135, 167, 168), (156, 155, 187, 188), (145, 144, 176, 177), (134, 133, 165, 166), (154, 153, 185, 186), (132, 131, 163, 164), (143, 142, 174, 175), (152, 151, 183, 184), (130, 129, 161, 162), (141, 140, 172, 173), (184, 183, 215, 216), (162, 161, 193, 194), (173, 172, 204, 205), (182, 181, 213, 214), (171, 170, 202, 203), (191, 190, 222, 223), (180, 179, 211, 212), (169, 168, 200, 201), (189, 188, 220, 221), (178, 177, 209, 210), (167, 166, 198, 199), (187, 186, 218, 219), (165, 164, 196, 197), (176, 175, 207, 208), (185, 184, 216, 217), (163, 162, 194, 195), (174, 173, 205, 206), (183, 182, 214, 215), (161, 160, 192, 193), (172, 171, 203, 204), (160, 191, 223, 192), (181, 180, 212, 213), (170, 169, 201, 202), (190, 189, 221, 222), (179, 178, 210, 211), (168, 167, 199, 200), (188, 187, 219, 220), (177, 176, 208, 209), (166, 165, 197, 198), (186, 185, 217, 218), (164, 163, 195, 196), (175, 174, 206, 207), (252, 251, 283, 284), (241, 240, 272, 273), (230, 229, 261, 262), (250, 249, 281, 282), (228, 227, 259, 260), (239, 238, 270, 271), (248, 247, 279, 280), (226, 225, 257, 258), (237, 236, 268, 269), (246, 245, 277, 278), (235, 234, 266, 267), (255, 254, 286, 287), (244, 243, 275, 276), (233, 232, 264, 265), (253, 252, 284, 285), (242, 241, 273, 274), (231, 230, 262, 263), (251, 250, 282, 283), (229, 228, 260, 261), (240, 239, 271, 272), (249, 248, 280, 281), (227, 226, 258, 259), (238, 237, 269, 270), (247, 246, 278, 279), (225, 224, 256, 257), (236, 235, 267, 268), (224, 255, 287, 256), (245, 244, 276, 277), (234, 233, 265, 266), (254, 253, 285, 286), (243, 242, 274, 275), (232, 231, 263, 264), (285, 284, 316, 317), (274, 273, 305, 306), (263, 262, 294, 295), (283, 282, 314, 315), (261, 260, 292, 293), (272, 271, 303, 304), (281, 280, 312, 313), (259, 258, 290, 291), (270, 269, 301, 302), (279, 278, 310, 311), (257, 256, 288, 289), (268, 267, 299, 300), (256, 287, 319, 288), (277, 276, 308, 309), (266, 265, 297, 298), (286, 285, 317, 318), (275, 274, 306, 307), (264, 263, 295, 296), (284, 283, 315, 316), (273, 272, 304, 305), (262, 261, 293, 294), (282, 281, 313, 314), (260, 259, 291, 292), (271, 270, 302, 303), (280, 279, 311, 312), (258, 257, 289, 290), (269, 268, 300, 301), (278, 277, 309, 310), (267, 266, 298, 299), (287, 286, 318, 319), (276, 275, 307, 308), (265, 264, 296, 297), (218, 217, 345, 346), (196, 195, 323, 324), (207, 206, 334, 335), (216, 215, 343, 344), (194, 193, 321, 322), (205, 204, 332, 333), (214, 213, 341, 342), (203, 202, 330, 331), (223, 222, 350, 351), (212, 211, 339, 340), (201, 200, 328, 329), (221, 220, 348, 349), (210, 209, 337, 338), (199, 198, 326, 327), (219, 218, 346, 347), (197, 196, 324, 325), (208, 207, 335, 336), (217, 216, 344, 345), (195, 194, 322, 323), (206, 205, 333, 334), (215, 214, 342, 343), (193, 192, 320, 321), (204, 203, 331, 332), (192, 223, 351, 320), (213, 212, 340, 341), (202, 201, 329, 330), (222, 221, 349, 350), (211, 210, 338, 339), (200, 199, 327, 328), (220, 219, 347, 348), (209, 208, 336, 337), (198, 197, 325, 326), (342, 341, 373, 374), (331, 330, 362, 363), (351, 350, 382, 383), (340, 339, 371, 372), (329, 328, 360, 361), (349, 348, 380, 381), (338, 337, 369, 370), (327, 326, 358, 359), (347, 346, 378, 379), (325, 324, 356, 357), (336, 335, 367, 368), (345, 344, 376, 377), (323, 322, 354, 355), (334, 333, 365, 366), (343, 342, 374, 375), (321, 320, 352, 353), (332, 331, 363, 364), (320, 351, 383, 352), (341, 340, 372, 373), (330, 329, 361, 362), (350, 349, 381, 382), (339, 338, 370, 371), (328, 327, 359, 360), (348, 347, 379, 380), (337, 336, 368, 369), (326, 325, 357, 358), (346, 345, 377, 378), (324, 323, 355, 356), (335, 334, 366, 367), (344, 343, 375, 376), (322, 321, 353, 354), (333, 332, 364, 365), (388, 385, 387, 390), (390, 387, 386, 391), (391, 386, 384, 389), (392, 388, 390, 394), (394, 390, 391, 395), (395, 391, 389, 393), (396, 392, 394, 398), (398, 394, 395, 399), (399, 395, 393, 397), (400, 396, 398, 402), (402, 398, 399, 403), (403, 399, 397, 401), (404, 400, 402, 406), (406, 402, 403, 407), (407, 403, 401, 405), (408, 404, 406, 410), (410, 406, 407, 411), (411, 407, 405, 409), (412, 408, 410, 414), (414, 410, 411, 415), (415, 411, 409, 413), (416, 412, 414, 418), (418, 414, 415, 419), (419, 415, 413, 417), (420, 416, 418, 422), (422, 418, 419, 423), (423, 419, 417, 421), (424, 420, 422, 426), (426, 422, 423, 427), (427, 423, 421, 425), (428, 424, 426, 430), (430, 426, 427, 431), (431, 427, 425, 429), (432, 428, 430, 434), (434, 430, 431, 435), (435, 431, 429, 433), (436, 432, 434, 438), (438, 434, 435, 439), (439, 435, 433, 437), (440, 436, 438, 442), (442, 438, 439, 443), (443, 439, 437, 441), (444, 440, 442, 446), (446, 442, 443, 447), (447, 443, 441, 445), (448, 444, 446, 450), (450, 446, 447, 451), (451, 447, 445, 449), (452, 448, 450, 454), (454, 450, 451, 455), (455, 451, 449, 453), (456, 452, 454, 458), (458, 454, 455, 459), (459, 455, 453, 457), (460, 456, 458, 462), (462, 458, 459, 463), (463, 459, 457, 461), (464, 460, 462, 466), (466, 462, 463, 467), (467, 463, 461, 465), (468, 464, 466, 470), (470, 466, 467, 471), (471, 467, 465, 469), (472, 468, 470, 474), (474, 470, 471, 475), (475, 471, 469, 473), (476, 472, 474, 478), (478, 474, 475, 479), (479, 475, 473, 477), (480, 476, 478, 482), (482, 478, 479, 483), (483, 479, 477, 481), (484, 480, 482, 486), (486, 482, 483, 487), (487, 483, 481, 485), (488, 484, 486, 490), (490, 486, 487, 491), (491, 487, 485, 489), (492, 488, 490, 494), (494, 490, 491, 495), (495, 491, 489, 493), (496, 492, 494, 498), (498, 494, 495, 499), (499, 495, 493, 497), (500, 496, 498, 502), (502, 498, 499, 503), (503, 499, 497, 501), (504, 500, 502, 506), (506, 502, 503, 507), (507, 503, 501, 505), (508, 504, 506, 510), (510, 506, 507, 511), (511, 507, 505, 509), (385, 508, 510, 387), (387, 510, 511, 386), (386, 511, 509, 384), (97, 96, 385, 388)])
me_camera.polygons.foreach_set('use_smooth', [True] * 450)
me_camera.use_remesh_preserve_volume = False
me_camera.use_remesh_preserve_attributes = False
me_camera.use_mirror_vertex_groups = False
me_camera.update()

# ---- objects
ob_target = bpy.data.objects.new('target', None)
ob_c_base = bpy.data.objects.new('C.base', me_circle)
ob_c_mount = bpy.data.objects.new('C.mount', me_mount)
ob_c_piece = bpy.data.objects.new('C.piece', me_cylinder_001)
ob_c_camera = bpy.data.objects.new('C.camera', me_camera)

# ---- transforms, parenting, visibility, modifiers, constraints
ob_target.location = (0.0, 5.0, 1.274)
ob_target.empty_display_type = 'ARROWS'
ob_target.empty_image_offset = (0.0, 0.0)
ob_target.lineart.crease_threshold = 0.0
ob_c_base.location = (0.0, 0.0, -0.3176)
ob_c_base.lineart.crease_threshold = 0.0
_m = ob_c_base.modifiers.new('Auto Smooth', 'NODES')
_m.node_group = ng_auto_smooth
_gi = [s.identifier for s in ng_auto_smooth.interface.items_tree if s.item_type == 'SOCKET' and s.in_out == 'INPUT']
_m[_gi[1]] = 1.396  # Angle
ob_c_mount.parent = ob_c_base
ob_c_mount.matrix_parent_inverse = Matrix(((1.0, 0.0, 0.0, 0.0), (0.0, 1.0, 0.0, 0.0), (0.0, 0.0, 1.0, 0.3176), (0.0, 0.0, 0.0, 1.0)))
ob_c_mount.location = (0.0, 0.0, 0.0)
ob_c_mount.scale = (0.8584, 0.8584, 0.8584)
ob_c_mount.show_axis = True
ob_c_mount.lineart.crease_threshold = 0.0
_m = ob_c_mount.modifiers.new('Auto Smooth', 'NODES')
_m.node_group = ng_auto_smooth
_gi = [s.identifier for s in ng_auto_smooth.interface.items_tree if s.item_type == 'SOCKET' and s.in_out == 'INPUT']
_m[_gi[1]] = 1.396  # Angle
_c = ob_c_mount.constraints.new('LOCKED_TRACK'); _c.name = 'Locked Track'
_c.target = ob_target
ob_c_piece.parent = ob_c_mount
ob_c_piece.matrix_parent_inverse = Matrix(((1.165, 0.0, 0.0, 0.0), (0.0, 1.165, 0.0, 0.0), (0.0, 0.0, 1.165, 0.0), (0.0, 0.0, 0.0, 1.0)))
ob_c_piece.location = (0.0, 0.0, 0.0)
ob_c_piece.scale = (0.8584, 0.8584, 0.8584)
ob_c_piece.lineart.crease_threshold = 0.0
_m = ob_c_piece.modifiers.new('Auto Smooth', 'NODES')
_m.node_group = ng_auto_smooth
_gi = [s.identifier for s in ng_auto_smooth.interface.items_tree if s.item_type == 'SOCKET' and s.in_out == 'INPUT']
_m[_gi[1]] = 1.396  # Angle
ob_c_camera.parent = ob_c_mount
ob_c_camera.matrix_parent_inverse = Matrix(((1.165, 0.0, 0.0, 0.0), (0.0, 1.165, 0.0, 0.0), (0.0, 0.0, 1.165, 0.0), (0.0, 0.0, 0.0, 1.0)))
ob_c_camera.location = (0.1057, 0.0, 1.274)
ob_c_camera.show_axis = True
ob_c_camera.lineart.crease_threshold = 0.0
_m = ob_c_camera.modifiers.new('Auto Smooth', 'NODES')
_m.node_group = ng_auto_smooth
_gi = [s.identifier for s in ng_auto_smooth.interface.items_tree if s.item_type == 'SOCKET' and s.in_out == 'INPUT']
_m[_gi[1]] = 0.5061  # Angle
_c = ob_c_camera.constraints.new('LOCKED_TRACK'); _c.name = 'Locked Track'
_c.active = False
_c.target = ob_target
_c.lock_axis = 'LOCK_X'
_c = ob_c_camera.constraints.new('LIMIT_ROTATION'); _c.name = 'Limit Rotation'
_c.use_limit_x = True
_c.min_x = -0.4363
_c.max_x = 3.316
_c.use_legacy_behavior = True

# ---- collection membership
col_collection_1.objects.link(ob_target)
col_collection_1.objects.link(ob_c_base)
col_collection_1.objects.link(ob_c_mount)
col_collection_1.objects.link(ob_c_piece)
col_collection_1.objects.link(ob_c_camera)

# ---- scene / render settings (as saved in the file)
scene.frame_start = 1; scene.frame_end = 250; scene.frame_set(1)
scene.render.engine = 'CYCLES'
scene.render.image_settings.compression = 90
scene.render.resolution_x = 1280
scene.render.resolution_y = 720
scene.render.fps = 20
scene.render.dither_intensity = 0.0
scene.render.bake_margin = 2
scene.render.bake_bias = 0.0
scene.cycles.use_denoising = False
scene.cycles.samples = 10
scene.cycles.sampling_pattern = 'TABULATED_SOBOL'
scene.cycles.light_sampling_threshold = 0.0
scene.cycles.use_adaptive_sampling = False
scene.cycles.use_light_tree = False
scene.cycles.blur_glossy = 0.0
scene.cycles.pixel_filter_type = 'GAUSSIAN'
scene.cycles.sample_clamp_indirect = 0.0
scene.view_settings.view_transform = 'Standard'
bpy.context.view_layer.update()

# ---- added for rendering (the .blend has no active camera and no usable light): camera, sun
cam_auto = bpy.data.cameras.new('AutoCamera')
cam_auto.lens = 50.0
cam_auto.sensor_width = 36.0
cam_auto.clip_end = 1000.0
ob_auto_camera = bpy.data.objects.new('AutoCamera', cam_auto)
scene.collection.objects.link(ob_auto_camera)
ob_auto_camera.location = (5.16952, -6.20342, 5.11402)
ob_auto_camera.rotation_euler = (1.09748, -7.21219e-08, 0.694738)
scene.camera = ob_auto_camera
light_auto_sun = bpy.data.lights.new('AutoSun', 'SUN')
light_auto_sun.energy = 3.0
light_auto_sun.angle = 0.0523599
ob_auto_sun = bpy.data.objects.new('AutoSun', light_auto_sun)
scene.collection.objects.link(ob_auto_sun)
ob_auto_sun.rotation_euler = (0.872665, 0.174533, 0.523599)
bpy.context.view_layer.update()
